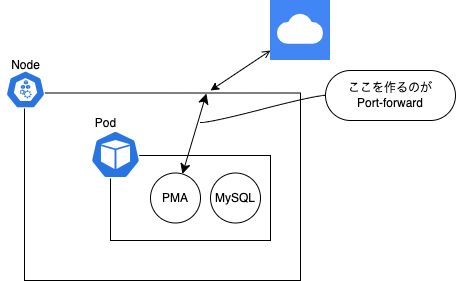

The diagram above was exported from draw.io. Its source (the exported page's mxGraphModel, read from the mxfile embedded in the PNG):
<mxGraphModel dx="906" dy="348" grid="1" gridSize="10" guides="1" tooltips="1" connect="1" arrows="1" fold="1" page="1" pageScale="1" pageWidth="827" pageHeight="1169" math="0" shadow="0">
  <root>
    <mxCell id="0" />
    <mxCell id="1" parent="0" />
    <mxCell id="3" value="" style="whiteSpace=wrap;html=1;" vertex="1" parent="1">
      <mxGeometry x="254" y="92.5" width="276" height="187.5" as="geometry" />
    </mxCell>
    <mxCell id="2" value="" style="sketch=0;html=1;dashed=0;whitespace=wrap;fillColor=#2875E2;strokeColor=#ffffff;points=[[0.005,0.63,0],[0.1,0.2,0],[0.9,0.2,0],[0.5,0,0],[0.995,0.63,0],[0.72,0.99,0],[0.5,1,0],[0.28,0.99,0]];verticalLabelPosition=bottom;align=center;verticalAlign=top;shape=mxgraph.kubernetes.icon;prIcon=node" vertex="1" parent="1">
      <mxGeometry x="230" y="70" width="50" height="38" as="geometry" />
    </mxCell>
    <mxCell id="5" value="" style="whiteSpace=wrap;html=1;" vertex="1" parent="1">
      <mxGeometry x="340" y="155" width="160" height="85" as="geometry" />
    </mxCell>
    <mxCell id="4" value="" style="sketch=0;html=1;dashed=0;whitespace=wrap;fillColor=#2875E2;strokeColor=#ffffff;points=[[0.005,0.63,0],[0.1,0.2,0],[0.9,0.2,0],[0.5,0,0],[0.995,0.63,0],[0.72,0.99,0],[0.5,1,0],[0.28,0.99,0]];verticalLabelPosition=bottom;align=center;verticalAlign=top;shape=mxgraph.kubernetes.icon;prIcon=pod" vertex="1" parent="1">
      <mxGeometry x="320" y="130" width="50" height="48" as="geometry" />
    </mxCell>
    <mxCell id="6" value="MySQL" style="ellipse;whiteSpace=wrap;html=1;" vertex="1" parent="1">
      <mxGeometry x="440" y="172.5" width="50" height="50" as="geometry" />
    </mxCell>
    <mxCell id="7" value="PMA" style="ellipse;whiteSpace=wrap;html=1;" vertex="1" parent="1">
      <mxGeometry x="380" y="172.5" width="50" height="50" as="geometry" />
    </mxCell>
    <mxCell id="8" value="Node" style="text;html=1;align=center;verticalAlign=middle;resizable=0;points=[];autosize=1;strokeColor=none;fillColor=none;" vertex="1" parent="1">
      <mxGeometry x="230" y="50" width="50" height="30" as="geometry" />
    </mxCell>
    <mxCell id="9" value="Pod" style="text;html=1;align=center;verticalAlign=middle;resizable=0;points=[];autosize=1;strokeColor=none;fillColor=none;" vertex="1" parent="1">
      <mxGeometry x="315" y="108" width="40" height="30" as="geometry" />
    </mxCell>
    <mxCell id="12" style="edgeStyle=none;html=1;startArrow=open;startFill=0;" edge="1" parent="1" source="10">
      <mxGeometry relative="1" as="geometry">
        <mxPoint x="440" y="90" as="targetPoint" />
      </mxGeometry>
    </mxCell>
    <mxCell id="10" value="" style="editableCssRules=.*;shape=image;verticalLabelPosition=bottom;labelBackgroundColor=#ffffff;verticalAlign=top;aspect=fixed;imageAspect=0;image=data:image/svg+xml,(base64 omitted: 700 chars);" vertex="1" parent="1">
      <mxGeometry x="500" width="60" height="60" as="geometry" />
    </mxCell>
    <mxCell id="11" value="" style="edgeStyle=none;orthogonalLoop=1;jettySize=auto;html=1;endArrow=classic;startArrow=classic;endSize=8;startSize=8;exitX=0.659;exitY=0.003;exitDx=0;exitDy=0;exitPerimeter=0;" edge="1" parent="1" source="3" target="7">
      <mxGeometry width="100" relative="1" as="geometry">
        <mxPoint x="120" y="140" as="sourcePoint" />
        <mxPoint x="220" y="140" as="targetPoint" />
        <Array as="points" />
      </mxGeometry>
    </mxCell>
    <mxCell id="13" value="ここを作るのが&lt;br&gt;Port-forward" style="whiteSpace=wrap;html=1;rounded=1;arcSize=50;align=center;verticalAlign=middle;strokeWidth=1;autosize=1;spacing=4;treeFolding=1;treeMoving=1;newEdgeStyle={&quot;edgeStyle&quot;:&quot;entityRelationEdgeStyle&quot;,&quot;startArrow&quot;:&quot;none&quot;,&quot;endArrow&quot;:&quot;none&quot;,&quot;segment&quot;:10,&quot;curved&quot;:1,&quot;sourcePerimeterSpacing&quot;:0,&quot;targetPerimeterSpacing&quot;:0};" vertex="1" parent="1">
      <mxGeometry x="555" y="70" width="130" height="50" as="geometry" />
    </mxCell>
    <mxCell id="14" value="" style="edgeStyle=entityRelationEdgeStyle;startArrow=none;endArrow=none;segment=10;curved=1;sourcePerimeterSpacing=0;targetPerimeterSpacing=0;" edge="1" target="13" parent="1">
      <mxGeometry relative="1" as="geometry">
        <mxPoint x="430" y="122" as="sourcePoint" />
      </mxGeometry>
    </mxCell>
  </root>
</mxGraphModel>